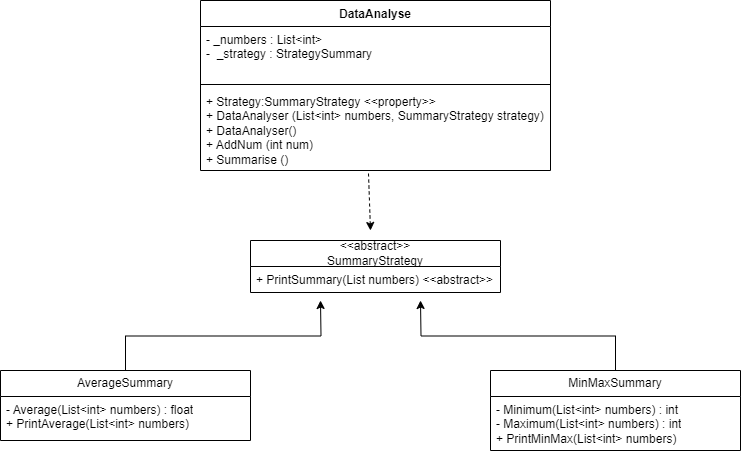

The diagram above was exported from draw.io. Its source (the exported page's mxGraphModel, read from the mxfile embedded in the PNG):
<mxGraphModel dx="1434" dy="790" grid="1" gridSize="10" guides="1" tooltips="1" connect="1" arrows="1" fold="1" page="1" pageScale="1" pageWidth="850" pageHeight="1100" math="0" shadow="0">
  <root>
    <mxCell id="0" />
    <mxCell id="1" parent="0" />
    <mxCell id="Qz9oWmyJfqHivcStC-Qk-5" value="DataAnalyse" style="swimlane;fontStyle=1;align=center;verticalAlign=top;childLayout=stackLayout;horizontal=1;startSize=26;horizontalStack=0;resizeParent=1;resizeParentMax=0;resizeLast=0;collapsible=1;marginBottom=0;whiteSpace=wrap;html=1;" vertex="1" parent="1">
      <mxGeometry x="230" y="110" width="350" height="170" as="geometry" />
    </mxCell>
    <mxCell id="Qz9oWmyJfqHivcStC-Qk-6" value="- _numbers :&amp;nbsp;List&amp;lt;int&amp;gt;&lt;br&gt;-&amp;nbsp; _strategy : StrategySummary" style="text;strokeColor=none;fillColor=none;align=left;verticalAlign=top;spacingLeft=4;spacingRight=4;overflow=hidden;rotatable=0;points=[[0,0.5],[1,0.5]];portConstraint=eastwest;whiteSpace=wrap;html=1;" vertex="1" parent="Qz9oWmyJfqHivcStC-Qk-5">
      <mxGeometry y="26" width="350" height="54" as="geometry" />
    </mxCell>
    <mxCell id="Qz9oWmyJfqHivcStC-Qk-7" value="" style="line;strokeWidth=1;fillColor=none;align=left;verticalAlign=middle;spacingTop=-1;spacingLeft=3;spacingRight=3;rotatable=0;labelPosition=right;points=[];portConstraint=eastwest;strokeColor=inherit;" vertex="1" parent="Qz9oWmyJfqHivcStC-Qk-5">
      <mxGeometry y="80" width="350" height="8" as="geometry" />
    </mxCell>
    <mxCell id="Qz9oWmyJfqHivcStC-Qk-8" value="+ Strategy:SummaryStrategy &amp;lt;&amp;lt;property&amp;gt;&amp;gt;&lt;br&gt;+ DataAnalyser (List&amp;lt;int&amp;gt; numbers, SummaryStrategy strategy)&lt;br&gt;+ DataAnalyser()&lt;br&gt;+ AddNum (int num)&lt;br&gt;+ Summarise ()" style="text;strokeColor=none;fillColor=none;align=left;verticalAlign=top;spacingLeft=4;spacingRight=4;overflow=hidden;rotatable=0;points=[[0,0.5],[1,0.5]];portConstraint=eastwest;whiteSpace=wrap;html=1;" vertex="1" parent="Qz9oWmyJfqHivcStC-Qk-5">
      <mxGeometry y="88" width="350" height="82" as="geometry" />
    </mxCell>
    <mxCell id="Qz9oWmyJfqHivcStC-Qk-10" value="&amp;lt;&amp;lt;abstract&amp;gt;&amp;gt;&lt;br&gt;SummaryStrategy" style="swimlane;fontStyle=0;childLayout=stackLayout;horizontal=1;startSize=26;fillColor=none;horizontalStack=0;resizeParent=1;resizeParentMax=0;resizeLast=0;collapsible=1;marginBottom=0;whiteSpace=wrap;html=1;" vertex="1" parent="1">
      <mxGeometry x="280" y="350" width="250" height="52" as="geometry" />
    </mxCell>
    <mxCell id="Qz9oWmyJfqHivcStC-Qk-11" value="+ PrintSummary(List numbers) &amp;lt;&amp;lt;abstract&amp;gt;&amp;gt;" style="text;strokeColor=none;fillColor=none;align=left;verticalAlign=top;spacingLeft=4;spacingRight=4;overflow=hidden;rotatable=0;points=[[0,0.5],[1,0.5]];portConstraint=eastwest;whiteSpace=wrap;html=1;" vertex="1" parent="Qz9oWmyJfqHivcStC-Qk-10">
      <mxGeometry y="26" width="250" height="26" as="geometry" />
    </mxCell>
    <mxCell id="Qz9oWmyJfqHivcStC-Qk-20" style="edgeStyle=orthogonalEdgeStyle;rounded=0;orthogonalLoop=1;jettySize=auto;html=1;exitX=0.5;exitY=0;exitDx=0;exitDy=0;" edge="1" parent="1" source="Qz9oWmyJfqHivcStC-Qk-14">
      <mxGeometry relative="1" as="geometry">
        <mxPoint x="350" y="410" as="targetPoint" />
      </mxGeometry>
    </mxCell>
    <mxCell id="Qz9oWmyJfqHivcStC-Qk-14" value="AverageSummary" style="swimlane;fontStyle=0;childLayout=stackLayout;horizontal=1;startSize=26;fillColor=none;horizontalStack=0;resizeParent=1;resizeParentMax=0;resizeLast=0;collapsible=1;marginBottom=0;whiteSpace=wrap;html=1;" vertex="1" parent="1">
      <mxGeometry x="30" y="480" width="250" height="70" as="geometry" />
    </mxCell>
    <mxCell id="Qz9oWmyJfqHivcStC-Qk-15" value="- Average(List&amp;lt;int&amp;gt; numbers) : float&lt;br&gt;+ PrintAverage(List&amp;lt;int&amp;gt; numbers)" style="text;strokeColor=none;fillColor=none;align=left;verticalAlign=top;spacingLeft=4;spacingRight=4;overflow=hidden;rotatable=0;points=[[0,0.5],[1,0.5]];portConstraint=eastwest;whiteSpace=wrap;html=1;" vertex="1" parent="Qz9oWmyJfqHivcStC-Qk-14">
      <mxGeometry y="26" width="250" height="44" as="geometry" />
    </mxCell>
    <mxCell id="Qz9oWmyJfqHivcStC-Qk-21" style="edgeStyle=orthogonalEdgeStyle;rounded=0;orthogonalLoop=1;jettySize=auto;html=1;exitX=0.5;exitY=0;exitDx=0;exitDy=0;" edge="1" parent="1" source="Qz9oWmyJfqHivcStC-Qk-16">
      <mxGeometry relative="1" as="geometry">
        <mxPoint x="450" y="410" as="targetPoint" />
      </mxGeometry>
    </mxCell>
    <mxCell id="Qz9oWmyJfqHivcStC-Qk-16" value="MinMaxSummary" style="swimlane;fontStyle=0;childLayout=stackLayout;horizontal=1;startSize=26;fillColor=none;horizontalStack=0;resizeParent=1;resizeParentMax=0;resizeLast=0;collapsible=1;marginBottom=0;whiteSpace=wrap;html=1;" vertex="1" parent="1">
      <mxGeometry x="520" y="480" width="250" height="80" as="geometry" />
    </mxCell>
    <mxCell id="Qz9oWmyJfqHivcStC-Qk-17" value="- Minimum(List&amp;lt;int&amp;gt; numbers) : int&lt;br&gt;- Maximum(List&amp;lt;int&amp;gt; numbers) : int&lt;br&gt;+ PrintMinMax(List&amp;lt;int&amp;gt; numbers)" style="text;strokeColor=none;fillColor=none;align=left;verticalAlign=top;spacingLeft=4;spacingRight=4;overflow=hidden;rotatable=0;points=[[0,0.5],[1,0.5]];portConstraint=eastwest;whiteSpace=wrap;html=1;" vertex="1" parent="Qz9oWmyJfqHivcStC-Qk-16">
      <mxGeometry y="26" width="250" height="54" as="geometry" />
    </mxCell>
    <mxCell id="Qz9oWmyJfqHivcStC-Qk-24" value="" style="endArrow=classic;html=1;rounded=0;dashed=1;" edge="1" parent="1">
      <mxGeometry width="50" height="50" relative="1" as="geometry">
        <mxPoint x="398" y="283" as="sourcePoint" />
        <mxPoint x="400" y="340" as="targetPoint" />
      </mxGeometry>
    </mxCell>
  </root>
</mxGraphModel>